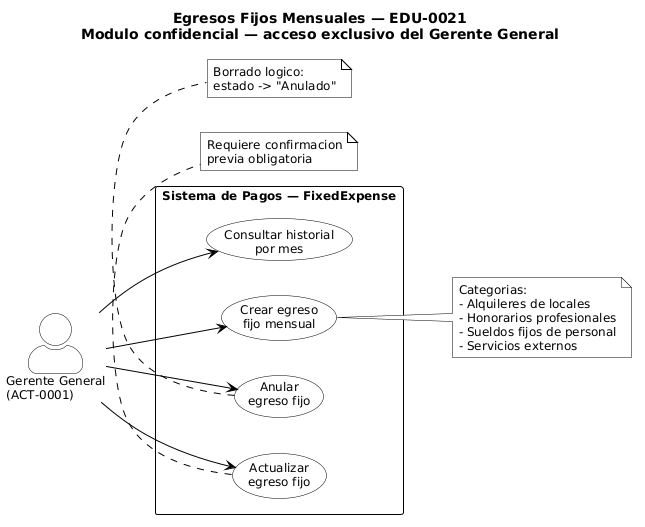

The diagram above was rendered by PlantUML. Its source (embedded in the PNG):
@startuml
skinparam monochrome true
skinparam actorStyle awesome
skinparam backgroundColor white
skinparam defaultFontName Arial
skinparam defaultFontSize 12
skinparam shadowing false
skinparam usecase {
  BackgroundColor white
  BorderColor black
  FontColor black
}
skinparam actor {
  BackgroundColor white
  BorderColor black
  FontColor black
}
skinparam note {
  BackgroundColor white
  BorderColor black
  FontColor black
}
skinparam rectangle {
  BorderColor black
  FontColor black
  BackgroundColor white
}
skinparam ArrowColor black

title Egresos Fijos Mensuales — EDU-0021\nModulo confidencial — acceso exclusivo del Gerente General

left to right direction

actor "Gerente General\n(ACT-0001)" as GER

rectangle "Sistema de Pagos — FixedExpense" {
  usecase "Crear egreso\nfijo mensual" as UC1
  usecase "Consultar historial\npor mes" as UC2
  usecase "Actualizar\negreso fijo" as UC3
  usecase "Anular\negreso fijo" as UC4
}

GER --> UC1
GER --> UC2
GER --> UC3
GER --> UC4

note right of UC1
  Categorias:
  - Alquileres de locales
  - Honorarios profesionales
  - Sueldos fijos de personal
  - Servicios externos
end note

note bottom of UC3
  Requiere confirmacion
  previa obligatoria
end note

note bottom of UC4
  Borrado logico:
  estado -> "Anulado"
end note
@enduml